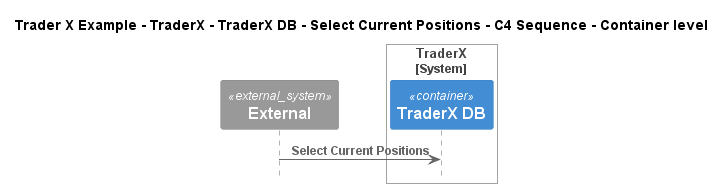

The diagram above was rendered by PlantUML. Its source (embedded in the PNG):
@startuml
!include ..\..\..\..\..\..\..\.c4s\C4_Sequence.puml

title Trader X Example - TraderX - TraderX DB - Select Current Positions - C4 Sequence - Container level

System_Ext(C4InterFlow.SoftwareSystems.ExternalSystem, "External", "")

System_Boundary(TraderXExample.SoftwareSystems.TraderX, "TraderX")
    ContainerDb(TraderXExample.SoftwareSystems.TraderX.Containers.TraderXDB, "TraderX DB", "", "Database which stores account")
Boundary_End()

Rel(C4InterFlow.SoftwareSystems.ExternalSystem, TraderXExample.SoftwareSystems.TraderX.Containers.TraderXDB, "Select Current Positions")


@enduml